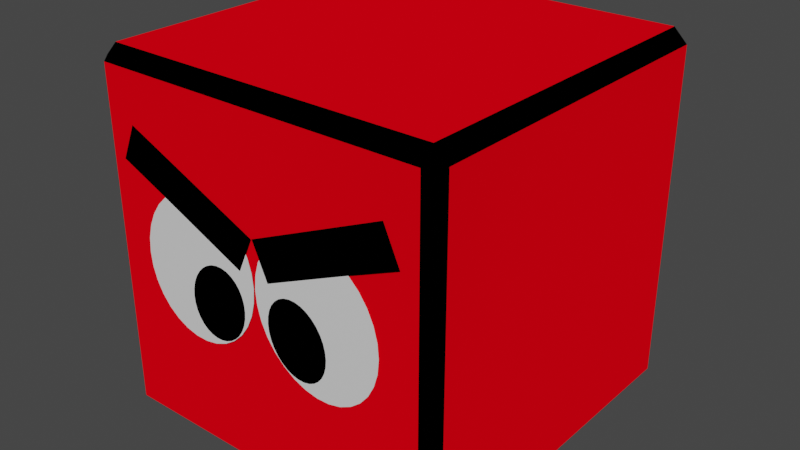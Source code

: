 # Source: cubeEnemy.blend  (saved by Blender 2.91.10; exported with 4.5.12 LTS)
import bpy
from mathutils import Matrix  # noqa: F401  (used for matrix-valued properties, if any)

bpy.ops.wm.read_factory_settings(use_empty=True)
scene = bpy.context.scene
scene.name = 'Scene'

# ---- collections
col_collection = bpy.data.collections.new('Collection'); scene.collection.children.link(col_collection)

# ---- materials (node trees are filled in below, after node groups)
mat_material = bpy.data.materials.new('Material')
mat_material.alpha_threshold = 0.0
mat_material.preview_render_type = 'CUBE'
mat_material.diffuse_color = (1.0, 0.0, 0.0, 1.0)
mat_material.line_color = (0.0, 0.0, 0.0, 1.0)
mat_material_001 = bpy.data.materials.new('Material.001')
mat_material_001.diffuse_color = (1.0, 1.0, 1.0, 1.0)
mat_material_001.roughness = 0.4149
mat_material_001.metallic = 0.06716
mat_material_002 = bpy.data.materials.new('Material.002')
mat_material_002.diffuse_color = (0.0, 0.0, 0.0, 1.0)
mat_material_003 = bpy.data.materials.new('Material.003')

# ---- material node trees
mat_material.use_nodes = True; mat_material.node_tree.nodes.clear()
_N = mat_material.node_tree.nodes; _L = mat_material.node_tree.links
n0 = _N.new('ShaderNodeOutputMaterial'); n0.name = 'Material Output'; n0.location = (300, 300)
n1 = _N.new('ShaderNodeBsdfDiffuse'); n1.name = 'Diffuse BSDF'; n1.location = (10, 300)
n1.inputs[0].default_value = (0.8, 0.0, 0.005581, 1.0)
n1.inputs[1].default_value = 0.4
_L.new(n1.outputs[0], n0.inputs[0])
n0.is_active_output = True
mat_material_001.use_nodes = True; mat_material_001.node_tree.nodes.clear()
_N = mat_material_001.node_tree.nodes; _L = mat_material_001.node_tree.links
n0 = _N.new('ShaderNodeOutputMaterial'); n0.name = 'Material Output'; n0.location = (300, 300)
n1 = _N.new('ShaderNodeBsdfPrincipled'); n1.name = 'Principled BSDF'; n1.location = (10, 300)
n1.distribution = 'GGX'
n1.subsurface_method = 'BURLEY'
n1.inputs[3].default_value = 1.45
n1.inputs[27].default_value = (0.0, 0.0, 0.0, 1.0)
n1.inputs[28].default_value = 1.0
_L.new(n1.outputs[0], n0.inputs[0])
n0.is_active_output = True
mat_material_002.use_nodes = True; mat_material_002.node_tree.nodes.clear()
_N = mat_material_002.node_tree.nodes; _L = mat_material_002.node_tree.links
n0 = _N.new('ShaderNodeOutputMaterial'); n0.name = 'Material Output'; n0.location = (300, 300)
n1 = _N.new('ShaderNodeBsdfDiffuse'); n1.name = 'Diffuse BSDF'; n1.location = (10, 300)
n1.inputs[0].default_value = (0.0, 0.0, 0.0, 1.0)
n1.inputs[1].default_value = 0.5
_L.new(n1.outputs[0], n0.inputs[0])
n0.is_active_output = True
mat_material_003.use_nodes = True; mat_material_003.node_tree.nodes.clear()
_N = mat_material_003.node_tree.nodes; _L = mat_material_003.node_tree.links
n0 = _N.new('ShaderNodeOutputMaterial'); n0.name = 'Material Output'; n0.location = (300, 300)
n1 = _N.new('ShaderNodeBsdfDiffuse'); n1.name = 'Diffuse BSDF'; n1.location = (10, 300)
n1.inputs[0].default_value = (0.0, 0.0, 0.0, 1.0)
n1.inputs[1].default_value = 0.5
_L.new(n1.outputs[0], n0.inputs[0])
n0.is_active_output = True

# ---- world
world_world = bpy.data.worlds.new('World'); scene.world = world_world
world_world.use_nodes = True; world_world.node_tree.nodes.clear()
_N = world_world.node_tree.nodes; _L = world_world.node_tree.links
n0 = _N.new('ShaderNodeOutputWorld'); n0.name = 'World Output'; n0.location = (300, 300)
n1 = _N.new('ShaderNodeBackground'); n1.name = 'Background'; n1.location = (10, 300)
n1.inputs[0].default_value = (0.05088, 0.05088, 0.05088, 1.0)
_L.new(n1.outputs[0], n0.inputs[0])
n0.is_active_output = True
world_world.color = (0.05088, 0.05088, 0.05088)
world_world.use_sun_shadow = False
world_world.sun_shadow_jitter_overblur = 0.0

# ---- meshes
me_body = bpy.data.meshes.new('Body')
me_body.from_pydata([(0.4625, 0.4914, 0.4639), (0.4625, 0.4539, 0.5014), (0.5, 0.4539, 0.4639), (0.4625, 0.4539, -0.4986), (0.4625, 0.4914, -0.4611), (0.5, 0.4539, -0.4611), (0.4625, -0.5086, 0.4639), (0.5, -0.4711, 0.4639), (0.4625, -0.4711, 0.5014), (0.5, -0.4711, -0.4611), (0.4625, -0.5086, -0.4611), (0.4625, -0.4711, -0.4986), (-0.4625, 0.4914, 0.4639), (-0.5, 0.4539, 0.4639), (-0.4625, 0.4539, 0.5014), (-0.5, 0.4539, -0.4611), (-0.4625, 0.4914, -0.4611), (-0.4625, 0.4539, -0.4986), (-0.4625, -0.5086, 0.4639), (-0.4625, -0.4711, 0.5014), (-0.5, -0.4711, 0.4639), (-0.4625, -0.4711, -0.4986), (-0.4625, -0.5086, -0.4611), (-0.5, -0.4711, -0.4611)], [], [(17, 3, 11, 21), (23, 20, 13, 15), (10, 6, 18, 22), (1, 14, 19, 8), (5, 2, 7, 9), (0, 1, 2), (3, 4, 5), (6, 7, 8), (9, 10, 11), (12, 13, 14), (15, 16, 17), (18, 19, 20), (21, 22, 23), (17, 21, 23, 15), (3, 17, 16, 4), (2, 5, 4, 0), (22, 18, 20, 23), (6, 10, 9, 7), (12, 16, 15, 13), (1, 8, 7, 2), (21, 11, 10, 22), (19, 14, 13, 20), (14, 1, 0, 12), (11, 3, 5, 9), (8, 19, 18, 6), (16, 12, 0, 4)])
me_body.polygons.foreach_set('material_index', [0, 0, 0, 0, 0, 3, 3, 3, 3, 3, 3, 3, 3, 3, 3, 3, 3, 3, 3, 3, 3, 3, 3, 3, 3, 0])
_uv = me_body.uv_layers.new(name='UVMap')
_uv.uv.foreach_set('vector', [0.1344, 0.5094, 0.3656, 0.5094, 0.3656, 0.7406, 0.1344, 0.7406, 0.3844, 0.009375, 0.6156, 0.009375, 0.6156, 0.2406, 0.3844, 0.2406, 0.3844, 0.7594, 0.6156, 0.7594, 0.6156, 0.9906, 0.3844, 0.9906, 0.6344, 0.5094, 0.8656, 0.5094, 0.8656, 0.7406, 0.6344, 0.7406, 0.3844, 0.5094, 0.6156, 0.5094, 0.6156, 0.7406, 0.3844, 0.7406, 0.6156, 0.4906, 0.625, 0.4906, 0.6156, 0.5, 0.3656, 0.5094, 0.3656, 0.5, 0.375, 0.5094, 0.6156, 0.7594, 0.6156, 0.75, 0.625, 0.7594, 0.3844, 0.7406, 0.3844, 0.75, 0.375, 0.7406, 0.6156, 0.2594, 0.6156, 0.25, 0.625, 0.2594, 0.3844, 0.2406, 0.3844, 0.25, 0.375, 0.2406, 0.6156, 0.9906, 0.625, 0.9906, 0.6156, 1.0, 0.1344, 0.7406, 0.1344, 0.75, 0.125, 0.7406, 0.1344, 0.5094, 0.1344, 0.7406, 0.125, 0.7406, 0.125, 0.5094, 0.3656, 0.5094, 0.1344, 0.5094, 0.1344, 0.5, 0.3656, 0.5, 0.6156, 0.5094, 0.3844, 0.5094, 0.3844, 0.4906, 0.6156, 0.4906, 0.3844, 0.9906, 0.6156, 0.9906, 0.6156, 1.0, 0.3844, 1.0, 0.6156, 0.7594, 0.3844, 0.7594, 0.3844, 0.7406, 0.6156, 0.7406, 0.6156, 0.2594, 0.3844, 0.2594, 0.3844, 0.2406, 0.6156, 0.2406, 0.6344, 0.5094, 0.6344, 0.7406, 0.6156, 0.7406, 0.6156, 0.5094, 0.1344, 0.7406, 0.3656, 0.7406, 0.3656, 0.75, 0.1344, 0.75, 0.8656, 0.7406, 0.8656, 0.5094, 0.875, 0.5094, 0.875, 0.7406, 0.8656, 0.5094, 0.6344, 0.5094, 0.6344, 0.5, 0.8656, 0.5, 0.3656, 0.7406, 0.3656, 0.5094, 0.3844, 0.5094, 0.3844, 0.7406, 0.6344, 0.7406, 0.8656, 0.7406, 0.8656, 0.75, 0.6344, 0.75, 0.3844, 0.2594, 0.6156, 0.2594, 0.6156, 0.4906, 0.3844, 0.4906])
me_body.materials.append(mat_material)
me_body.materials.append(mat_material_001)
me_body.materials.append(mat_material_002)
me_body.materials.append(mat_material_003)
me_body.use_remesh_preserve_volume = False
me_body.use_remesh_preserve_attributes = False
me_body.use_mirror_vertex_groups = False
me_body.update()
me_face = bpy.data.meshes.new('Face')
me_face.from_pydata([(0.2837, -0.5137, 0.1775), (0.3108, -0.5137, 0.151), (0.333, -0.5137, 0.1196), (0.3494, -0.5137, 0.08446), (0.3594, -0.5137, 0.04703), (0.3625, -0.5137, 0.008699), (0.3588, -0.5137, -0.02905), (0.3482, -0.5137, -0.06477), (0.3313, -0.5137, -0.09709), (0.3087, -0.5137, -0.1248), (0.2812, -0.5137, -0.1467), (0.2499, -0.5137, -0.1621), (0.216, -0.5137, -0.1704), (0.1808, -0.5137, -0.1712), (0.1457, -0.5137, -0.1645), (0.112, -0.5137, -0.1506), (0.08095, -0.5137, -0.13), (0.05383, -0.5137, -0.1035), (0.03165, -0.5137, -0.07206), (0.01526, -0.5137, -0.03696), (0.005287, -0.5137, 0.0004707), (0.002119, -0.5137, 0.0388), (0.005876, -0.5137, 0.07655), (0.01641, -0.5137, 0.1123), (-0.01643, -0.5137, 0.1123), (-0.005884, -0.5137, 0.07657), (-0.002122, -0.5137, 0.03882), (-0.005285, -0.5137, 0.0004925), (-0.01525, -0.5137, -0.03694), (-0.03164, -0.5137, -0.07204), (-0.05382, -0.5137, -0.1035), (-0.08093, -0.5137, -0.13), (-0.1119, -0.5137, -0.1506), (-0.1457, -0.5137, -0.1645), (-0.1808, -0.5137, -0.1712), (-0.216, -0.5137, -0.1704), (-0.2499, -0.5137, -0.1622), (-0.2812, -0.5137, -0.1467), (-0.3087, -0.5137, -0.1248), (-0.3313, -0.5137, -0.09711), (-0.3482, -0.5137, -0.06479), (-0.3588, -0.5137, -0.02907), (-0.3625, -0.5137, 0.008676), (-0.3594, -0.5137, 0.047), (-0.3494, -0.5137, 0.08444), (-0.333, -0.5137, 0.1195), (-0.3108, -0.5137, 0.151), (-0.2837, -0.5137, 0.1775), (-0.02081, -0.5137, 0.1207), (0.02081, -0.5137, 0.1207), (0.04364, -0.5137, 0.06939), (0.4195, -0.5137, 0.2367), (-0.4194, -0.5137, 0.2371), (-0.04385, -0.5137, 0.06911), (0.377, -0.5137, 0.3321), (0.001174, -0.5137, 0.1648), (-0.001234, -0.5137, 0.1644), (-0.3768, -0.5137, 0.3324), (0.1586, -0.5137, -0.1427), (0.1737, -0.5137, -0.1353), (0.1869, -0.5137, -0.1244), (0.1977, -0.5137, -0.1106), (0.2057, -0.5137, -0.09428), (0.2106, -0.5137, -0.07612), (0.2122, -0.5137, -0.05681), (0.2104, -0.5137, -0.03709), (0.2054, -0.5137, -0.01772), (0.1972, -0.5137, 0.000555), (0.1862, -0.5137, 0.01703), (0.1729, -0.5137, 0.03108), (0.1577, -0.5137, 0.04217), (0.1412, -0.5137, 0.04985), (0.1241, -0.5137, 0.05385), (0.107, -0.5137, 0.054), (0.0906, -0.5137, 0.0503), (0.0755, -0.5137, 0.04289), (0.06229, -0.5137, 0.03207), (0.05147, -0.5137, 0.01823), (0.04346, -0.5137, 0.001918), (0.03857, -0.5137, -0.01624), (0.03699, -0.5137, -0.03555), (0.03877, -0.5137, -0.05527), (0.04385, -0.5137, -0.07464), (0.05204, -0.5137, -0.09291), (0.06301, -0.5137, -0.1094), (0.07635, -0.5137, -0.1234), (0.09155, -0.5137, -0.1345), (0.108, -0.5137, -0.1422), (0.1251, -0.5137, -0.1462), (0.1422, -0.5137, -0.1464), (-0.1586, -0.5137, -0.1427), (-0.1422, -0.5137, -0.1464), (-0.1251, -0.5137, -0.1462), (-0.108, -0.5137, -0.1422), (-0.09155, -0.5137, -0.1345), (-0.07635, -0.5137, -0.1234), (-0.06301, -0.5137, -0.1094), (-0.05204, -0.5137, -0.09291), (-0.04385, -0.5137, -0.07464), (-0.03877, -0.5137, -0.05527), (-0.03699, -0.5137, -0.03555), (-0.03857, -0.5137, -0.01624), (-0.04346, -0.5137, 0.001918), (-0.05147, -0.5137, 0.01823), (-0.06229, -0.5137, 0.03207), (-0.0755, -0.5137, 0.04289), (-0.0906, -0.5137, 0.0503), (-0.107, -0.5137, 0.054), (-0.1241, -0.5137, 0.05385), (-0.1412, -0.5137, 0.04985), (-0.1577, -0.5137, 0.04217), (-0.1729, -0.5137, 0.03108), (-0.1862, -0.5137, 0.01703), (-0.1972, -0.5137, 0.000555), (-0.2054, -0.5137, -0.01772), (-0.2104, -0.5137, -0.03709), (-0.2122, -0.5137, -0.05681), (-0.2106, -0.5137, -0.07612), (-0.2057, -0.5137, -0.09428), (-0.1977, -0.5137, -0.1106), (-0.1869, -0.5137, -0.1244), (-0.1737, -0.5137, -0.1353)], [(21, 26)], [(4, 3, 2, 1, 0, 50, 49, 23, 22, 21, 20, 19, 80, 79, 78, 77, 76, 75, 74, 73, 72, 71, 70, 69, 68, 67, 66, 65, 64, 7, 6, 5), (25, 24, 48, 53, 47, 46, 45, 44, 43, 42, 41, 40, 116, 115, 114, 113, 112, 111, 110, 109, 108, 107, 106, 105, 104, 103, 102, 101, 100, 28, 27, 26), (48, 56, 57, 52, 47, 53), (7, 64, 63, 62, 61, 60, 59, 58, 89, 88, 87, 86, 85, 84, 83, 82, 81, 80, 19, 18, 17, 16, 15, 14, 13, 12, 11, 10, 9, 8), (81, 82, 83, 84, 85, 86, 87, 88, 89, 58, 59, 60, 61, 62, 63, 64, 65, 66, 67, 68, 69, 70, 71, 72, 73, 74, 75, 76, 77, 78, 79, 80), (28, 100, 99, 98, 97, 96, 95, 94, 93, 92, 91, 90, 121, 120, 119, 118, 117, 116, 40, 39, 38, 37, 36, 35, 34, 33, 32, 31, 30, 29), (117, 118, 119, 120, 121, 90, 91, 92, 93, 94, 95, 96, 97, 98, 99, 100, 101, 102, 103, 104, 105, 106, 107, 108, 109, 110, 111, 112, 113, 114, 115, 116), (51, 54, 55, 49, 50, 0)])
me_face.polygons.foreach_set('material_index', [1, 1, 2, 1, 2, 1, 2, 2])
_uv = me_face.uv_layers.new(name='UVMap')
_uv.uv.foreach_set('vector', [0.5124, 0.7752, 0.5228, 0.778, 0.5326, 0.7825, 0.5413, 0.7887, 0.5487, 0.7962, 0.5187, 0.8629, 0.5329, 0.8692, 0.5306, 0.8704, 0.5206, 0.8734, 0.5102, 0.8744, 0.4995, 0.8735, 0.4891, 0.8708, 0.4895, 0.8647, 0.4949, 0.8643, 0.4999, 0.8629, 0.5044, 0.8607, 0.5083, 0.8577, 0.5113, 0.854, 0.5134, 0.8498, 0.5144, 0.8453, 0.5143, 0.8405, 0.5132, 0.8358, 0.5111, 0.8312, 0.508, 0.827, 0.5041, 0.8233, 0.4995, 0.8203, 0.4945, 0.818, 0.4891, 0.8166, 0.4836, 0.8161, 0.4814, 0.7783, 0.4913, 0.7754, 0.5018, 0.7743, 0.5206, 0.8766, 0.5306, 0.8796, 0.5329, 0.8808, 0.5186, 0.8872, 0.5487, 0.9538, 0.5413, 0.9613, 0.5326, 0.9675, 0.5228, 0.972, 0.5124, 0.9748, 0.5018, 0.9757, 0.4913, 0.9746, 0.4814, 0.9717, 0.4836, 0.9339, 0.4891, 0.9334, 0.4945, 0.932, 0.4995, 0.9297, 0.5041, 0.9267, 0.508, 0.923, 0.5111, 0.9188, 0.5132, 0.9142, 0.5143, 0.9095, 0.5144, 0.9047, 0.5134, 0.9002, 0.5113, 0.896, 0.5083, 0.8923, 0.5044, 0.8893, 0.4999, 0.8871, 0.4949, 0.8857, 0.4895, 0.8853, 0.4891, 0.8792, 0.4995, 0.8765, 0.5102, 0.8756, 0.5329, 0.8808, 0.545, 0.8753, 0.5917, 0.9796, 0.5652, 0.9915, 0.5487, 0.9538, 0.5186, 0.8872, 0.4814, 0.7783, 0.4836, 0.8161, 0.4783, 0.8165, 0.4732, 0.8179, 0.4687, 0.8201, 0.4648, 0.8231, 0.4618, 0.8268, 0.4598, 0.831, 0.4587, 0.8355, 0.4588, 0.8403, 0.4599, 0.845, 0.462, 0.8496, 0.4651, 0.8538, 0.469, 0.8575, 0.4736, 0.8606, 0.4787, 0.8628, 0.484, 0.8642, 0.4895, 0.8647, 0.4891, 0.8708, 0.4794, 0.8662, 0.4707, 0.8601, 0.4633, 0.8525, 0.4576, 0.8439, 0.4537, 0.8345, 0.4518, 0.8248, 0.4521, 0.815, 0.4544, 0.8056, 0.4586, 0.7969, 0.4647, 0.7893, 0.4724, 0.783, 0.484, 0.8642, 0.4787, 0.8628, 0.4736, 0.8606, 0.469, 0.8575, 0.4651, 0.8538, 0.462, 0.8496, 0.4599, 0.845, 0.4588, 0.8403, 0.4587, 0.8355, 0.4598, 0.831, 0.4618, 0.8268, 0.4648, 0.8231, 0.4687, 0.8201, 0.4732, 0.8179, 0.4783, 0.8165, 0.4836, 0.8161, 0.4891, 0.8166, 0.4945, 0.818, 0.4995, 0.8203, 0.5041, 0.8233, 0.508, 0.827, 0.5111, 0.8312, 0.5132, 0.8358, 0.5143, 0.8405, 0.5144, 0.8453, 0.5134, 0.8498, 0.5113, 0.854, 0.5083, 0.8577, 0.5044, 0.8607, 0.4999, 0.8629, 0.4949, 0.8643, 0.4895, 0.8647, 0.4891, 0.8792, 0.4895, 0.8853, 0.484, 0.8858, 0.4787, 0.8872, 0.4736, 0.8894, 0.469, 0.8925, 0.4651, 0.8962, 0.462, 0.9004, 0.4599, 0.905, 0.4588, 0.9097, 0.4587, 0.9145, 0.4598, 0.919, 0.4618, 0.9232, 0.4648, 0.9269, 0.4687, 0.9299, 0.4732, 0.9321, 0.4783, 0.9335, 0.4836, 0.9339, 0.4814, 0.9717, 0.4724, 0.967, 0.4647, 0.9607, 0.4586, 0.9531, 0.4544, 0.9444, 0.4521, 0.935, 0.4518, 0.9252, 0.4537, 0.9154, 0.4576, 0.9061, 0.4633, 0.8975, 0.4707, 0.8899, 0.4794, 0.8838, 0.4783, 0.9335, 0.4732, 0.9321, 0.4687, 0.9299, 0.4648, 0.9269, 0.4618, 0.9232, 0.4598, 0.919, 0.4587, 0.9145, 0.4588, 0.9097, 0.4599, 0.905, 0.462, 0.9004, 0.4651, 0.8962, 0.469, 0.8925, 0.4736, 0.8894, 0.4787, 0.8872, 0.484, 0.8858, 0.4895, 0.8853, 0.4949, 0.8857, 0.4999, 0.8871, 0.5044, 0.8893, 0.5083, 0.8923, 0.5113, 0.896, 0.5134, 0.9002, 0.5144, 0.9047, 0.5143, 0.9095, 0.5132, 0.9142, 0.5111, 0.9188, 0.508, 0.923, 0.5041, 0.9267, 0.4995, 0.9297, 0.4945, 0.932, 0.4891, 0.9334, 0.4836, 0.9339, 0.5651, 0.7585, 0.5916, 0.7703, 0.5451, 0.8747, 0.5329, 0.8692, 0.5187, 0.8629, 0.5487, 0.7962])
me_face.materials.append(mat_material)
me_face.materials.append(mat_material_001)
me_face.materials.append(mat_material_002)
me_face.use_remesh_preserve_volume = False
me_face.use_remesh_preserve_attributes = False
me_face.use_mirror_vertex_groups = False
me_face.update()

# ---- objects
ob_body = bpy.data.objects.new('Body', me_body)
ob_face = bpy.data.objects.new('Face', me_face)

# ---- transforms, parenting, visibility, modifiers, constraints
ob_body.location = (0.0, 0.01, 0.0)
ob_body.lock_rotations_4d = False
ob_body.empty_display_type = 'ARROWS'
ob_body.lineart.crease_threshold = 0.0
ob_face.location = (0.0, 0.01, 0.0)
ob_face.lock_rotations_4d = False
ob_face.empty_display_type = 'ARROWS'
ob_face.lineart.crease_threshold = 0.0

# ---- collection membership
col_collection.objects.link(ob_body)
col_collection.objects.link(ob_face)

# ---- scene / render settings (as saved in the file)
scene.frame_start = 1; scene.frame_end = 250; scene.frame_set(1)
scene.render.engine = 'CYCLES'
scene.cycles.use_denoising = False
scene.cycles.samples = 128
scene.cycles.sampling_pattern = 'TABULATED_SOBOL'
scene.cycles.use_adaptive_sampling = False
scene.cycles.use_light_tree = False
scene.view_settings.view_transform = 'Filmic'
bpy.context.view_layer.update()

# ---- added for rendering (the .blend has no active camera and no usable light): camera, sun
cam_auto = bpy.data.cameras.new('AutoCamera')
cam_auto.lens = 50.0
cam_auto.sensor_width = 36.0
cam_auto.clip_end = 1000.0
ob_auto_camera = bpy.data.objects.new('AutoCamera', cam_auto)
scene.collection.objects.link(ob_auto_camera)
ob_auto_camera.location = (1.60524, -1.92746, 1.28556)
ob_auto_camera.rotation_euler = (1.09748, -7.21219e-08, 0.694738)
scene.camera = ob_auto_camera
light_auto_sun = bpy.data.lights.new('AutoSun', 'SUN')
light_auto_sun.energy = 3.0
light_auto_sun.angle = 0.0523599
ob_auto_sun = bpy.data.objects.new('AutoSun', light_auto_sun)
scene.collection.objects.link(ob_auto_sun)
ob_auto_sun.rotation_euler = (0.872665, 0.174533, 0.523599)
bpy.context.view_layer.update()
